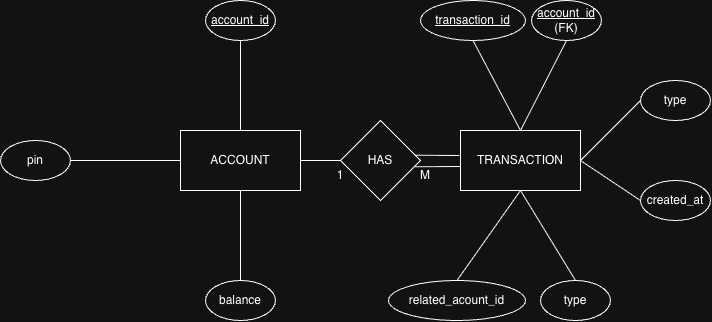

The diagram above was exported from draw.io. Its source (the exported page's mxGraphModel, read from the mxfile embedded in the PNG):
<mxGraphModel dx="788" dy="537" grid="1" gridSize="10" guides="1" tooltips="1" connect="1" arrows="1" fold="1" page="1" pageScale="1" pageWidth="850" pageHeight="1100" math="0" shadow="0">
  <root>
    <mxCell id="0" />
    <mxCell id="1" parent="0" />
    <mxCell id="sjvfNP1v3GhGHUSGY8n4-1" value="ACCOUNT" style="rounded=0;whiteSpace=wrap;html=1;" vertex="1" parent="1">
      <mxGeometry x="180" y="290" width="120" height="60" as="geometry" />
    </mxCell>
    <mxCell id="sjvfNP1v3GhGHUSGY8n4-2" value="HAS" style="rhombus;whiteSpace=wrap;html=1;" vertex="1" parent="1">
      <mxGeometry x="340" y="280" width="80" height="80" as="geometry" />
    </mxCell>
    <mxCell id="sjvfNP1v3GhGHUSGY8n4-3" value="TRANSACTION" style="rounded=0;whiteSpace=wrap;html=1;" vertex="1" parent="1">
      <mxGeometry x="460" y="290" width="120" height="60" as="geometry" />
    </mxCell>
    <mxCell id="sjvfNP1v3GhGHUSGY8n4-4" value="&lt;u&gt;account_id&lt;/u&gt;" style="ellipse;whiteSpace=wrap;html=1;" vertex="1" parent="1">
      <mxGeometry x="205" y="160" width="70" height="40" as="geometry" />
    </mxCell>
    <mxCell id="sjvfNP1v3GhGHUSGY8n4-6" value="" style="endArrow=none;html=1;rounded=0;entryX=0.5;entryY=1;entryDx=0;entryDy=0;" edge="1" parent="1" target="sjvfNP1v3GhGHUSGY8n4-4">
      <mxGeometry width="50" height="50" relative="1" as="geometry">
        <mxPoint x="240" y="290" as="sourcePoint" />
        <mxPoint x="290" y="310" as="targetPoint" />
      </mxGeometry>
    </mxCell>
    <mxCell id="sjvfNP1v3GhGHUSGY8n4-7" value="pin" style="ellipse;whiteSpace=wrap;html=1;" vertex="1" parent="1">
      <mxGeometry y="300" width="70" height="40" as="geometry" />
    </mxCell>
    <mxCell id="sjvfNP1v3GhGHUSGY8n4-8" value="balance" style="ellipse;whiteSpace=wrap;html=1;" vertex="1" parent="1">
      <mxGeometry x="205" y="440" width="70" height="40" as="geometry" />
    </mxCell>
    <mxCell id="sjvfNP1v3GhGHUSGY8n4-9" value="" style="endArrow=none;html=1;rounded=0;entryX=0;entryY=0.5;entryDx=0;entryDy=0;exitX=1;exitY=0.5;exitDx=0;exitDy=0;" edge="1" parent="1" source="sjvfNP1v3GhGHUSGY8n4-7" target="sjvfNP1v3GhGHUSGY8n4-1">
      <mxGeometry width="50" height="50" relative="1" as="geometry">
        <mxPoint x="90" y="410" as="sourcePoint" />
        <mxPoint x="140" y="360" as="targetPoint" />
      </mxGeometry>
    </mxCell>
    <mxCell id="sjvfNP1v3GhGHUSGY8n4-11" value="" style="endArrow=none;html=1;rounded=0;entryX=0.5;entryY=0;entryDx=0;entryDy=0;exitX=0.5;exitY=1;exitDx=0;exitDy=0;" edge="1" parent="1" source="sjvfNP1v3GhGHUSGY8n4-1" target="sjvfNP1v3GhGHUSGY8n4-8">
      <mxGeometry width="50" height="50" relative="1" as="geometry">
        <mxPoint x="190" y="420" as="sourcePoint" />
        <mxPoint x="300" y="420" as="targetPoint" />
      </mxGeometry>
    </mxCell>
    <mxCell id="sjvfNP1v3GhGHUSGY8n4-12" value="" style="endArrow=none;html=1;rounded=0;entryX=0;entryY=0.5;entryDx=0;entryDy=0;" edge="1" parent="1" target="sjvfNP1v3GhGHUSGY8n4-2">
      <mxGeometry width="50" height="50" relative="1" as="geometry">
        <mxPoint x="300" y="320" as="sourcePoint" />
        <mxPoint x="350" y="270" as="targetPoint" />
      </mxGeometry>
    </mxCell>
    <mxCell id="sjvfNP1v3GhGHUSGY8n4-13" value="&lt;u&gt;transaction_id&lt;/u&gt;" style="ellipse;whiteSpace=wrap;html=1;" vertex="1" parent="1">
      <mxGeometry x="420" y="160" width="105" height="40" as="geometry" />
    </mxCell>
    <mxCell id="sjvfNP1v3GhGHUSGY8n4-14" value="&lt;u&gt;account_id&lt;/u&gt;&lt;div&gt;(FK)&lt;/div&gt;" style="ellipse;whiteSpace=wrap;html=1;" vertex="1" parent="1">
      <mxGeometry x="531" y="160" width="70" height="40" as="geometry" />
    </mxCell>
    <mxCell id="sjvfNP1v3GhGHUSGY8n4-15" value="" style="endArrow=none;html=1;rounded=0;exitX=0.5;exitY=1;exitDx=0;exitDy=0;entryX=0.5;entryY=0;entryDx=0;entryDy=0;" edge="1" parent="1" source="sjvfNP1v3GhGHUSGY8n4-13" target="sjvfNP1v3GhGHUSGY8n4-3">
      <mxGeometry width="50" height="50" relative="1" as="geometry">
        <mxPoint x="480" y="390" as="sourcePoint" />
        <mxPoint x="530" y="340" as="targetPoint" />
      </mxGeometry>
    </mxCell>
    <mxCell id="sjvfNP1v3GhGHUSGY8n4-16" value="" style="endArrow=none;html=1;rounded=0;exitX=0.5;exitY=1;exitDx=0;exitDy=0;entryX=0.5;entryY=0;entryDx=0;entryDy=0;" edge="1" parent="1" source="sjvfNP1v3GhGHUSGY8n4-14" target="sjvfNP1v3GhGHUSGY8n4-3">
      <mxGeometry width="50" height="50" relative="1" as="geometry">
        <mxPoint x="510" y="240" as="sourcePoint" />
        <mxPoint x="545" y="332" as="targetPoint" />
      </mxGeometry>
    </mxCell>
    <mxCell id="sjvfNP1v3GhGHUSGY8n4-18" value="type" style="ellipse;whiteSpace=wrap;html=1;" vertex="1" parent="1">
      <mxGeometry x="640" y="240" width="70" height="40" as="geometry" />
    </mxCell>
    <mxCell id="sjvfNP1v3GhGHUSGY8n4-19" value="" style="endArrow=none;html=1;rounded=0;entryX=0;entryY=0.5;entryDx=0;entryDy=0;exitX=1;exitY=0.5;exitDx=0;exitDy=0;" edge="1" parent="1" source="sjvfNP1v3GhGHUSGY8n4-3" target="sjvfNP1v3GhGHUSGY8n4-18">
      <mxGeometry width="50" height="50" relative="1" as="geometry">
        <mxPoint x="430" y="390" as="sourcePoint" />
        <mxPoint x="480" y="340" as="targetPoint" />
      </mxGeometry>
    </mxCell>
    <mxCell id="sjvfNP1v3GhGHUSGY8n4-20" value="created_at" style="ellipse;whiteSpace=wrap;html=1;" vertex="1" parent="1">
      <mxGeometry x="640" y="340" width="70" height="40" as="geometry" />
    </mxCell>
    <mxCell id="sjvfNP1v3GhGHUSGY8n4-21" value="" style="endArrow=none;html=1;rounded=0;exitX=0;exitY=0.5;exitDx=0;exitDy=0;entryX=1;entryY=0.5;entryDx=0;entryDy=0;" edge="1" parent="1" source="sjvfNP1v3GhGHUSGY8n4-20" target="sjvfNP1v3GhGHUSGY8n4-3">
      <mxGeometry width="50" height="50" relative="1" as="geometry">
        <mxPoint x="430" y="390" as="sourcePoint" />
        <mxPoint x="537" y="348" as="targetPoint" />
      </mxGeometry>
    </mxCell>
    <mxCell id="sjvfNP1v3GhGHUSGY8n4-22" value="related_acount_id" style="ellipse;whiteSpace=wrap;html=1;" vertex="1" parent="1">
      <mxGeometry x="388" y="440" width="137" height="40" as="geometry" />
    </mxCell>
    <mxCell id="sjvfNP1v3GhGHUSGY8n4-23" value="type" style="ellipse;whiteSpace=wrap;html=1;" vertex="1" parent="1">
      <mxGeometry x="540" y="440" width="70" height="40" as="geometry" />
    </mxCell>
    <mxCell id="sjvfNP1v3GhGHUSGY8n4-24" value="" style="endArrow=none;html=1;rounded=0;entryX=0.5;entryY=1;entryDx=0;entryDy=0;exitX=0.5;exitY=0;exitDx=0;exitDy=0;" edge="1" parent="1" source="sjvfNP1v3GhGHUSGY8n4-22" target="sjvfNP1v3GhGHUSGY8n4-3">
      <mxGeometry width="50" height="50" relative="1" as="geometry">
        <mxPoint x="420" y="430" as="sourcePoint" />
        <mxPoint x="470" y="380" as="targetPoint" />
      </mxGeometry>
    </mxCell>
    <mxCell id="sjvfNP1v3GhGHUSGY8n4-25" value="" style="endArrow=none;html=1;rounded=0;exitX=0.5;exitY=0;exitDx=0;exitDy=0;" edge="1" parent="1" source="sjvfNP1v3GhGHUSGY8n4-23">
      <mxGeometry width="50" height="50" relative="1" as="geometry">
        <mxPoint x="520" y="480" as="sourcePoint" />
        <mxPoint x="520" y="350" as="targetPoint" />
      </mxGeometry>
    </mxCell>
    <mxCell id="sjvfNP1v3GhGHUSGY8n4-26" value="" style="endArrow=none;html=1;rounded=0;exitX=0.93;exitY=0.434;exitDx=0;exitDy=0;exitPerimeter=0;entryX=-0.009;entryY=0.417;entryDx=0;entryDy=0;entryPerimeter=0;" edge="1" parent="1" source="sjvfNP1v3GhGHUSGY8n4-2" target="sjvfNP1v3GhGHUSGY8n4-3">
      <mxGeometry width="50" height="50" relative="1" as="geometry">
        <mxPoint x="430" y="310" as="sourcePoint" />
        <mxPoint x="450" y="310" as="targetPoint" />
      </mxGeometry>
    </mxCell>
    <mxCell id="sjvfNP1v3GhGHUSGY8n4-27" value="" style="endArrow=none;html=1;rounded=0;exitX=0.936;exitY=0.578;exitDx=0;exitDy=0;exitPerimeter=0;entryX=0.001;entryY=0.6;entryDx=0;entryDy=0;entryPerimeter=0;" edge="1" parent="1" source="sjvfNP1v3GhGHUSGY8n4-2" target="sjvfNP1v3GhGHUSGY8n4-3">
      <mxGeometry width="50" height="50" relative="1" as="geometry">
        <mxPoint x="409" y="330" as="sourcePoint" />
        <mxPoint x="460" y="331" as="targetPoint" />
      </mxGeometry>
    </mxCell>
    <mxCell id="sjvfNP1v3GhGHUSGY8n4-28" value="M" style="text;html=1;whiteSpace=wrap;strokeColor=none;fillColor=none;align=center;verticalAlign=middle;rounded=0;" vertex="1" parent="1">
      <mxGeometry x="395" y="320" width="60" height="30" as="geometry" />
    </mxCell>
    <mxCell id="sjvfNP1v3GhGHUSGY8n4-29" value="1" style="text;html=1;whiteSpace=wrap;strokeColor=none;fillColor=none;align=center;verticalAlign=middle;rounded=0;" vertex="1" parent="1">
      <mxGeometry x="310" y="320" width="60" height="30" as="geometry" />
    </mxCell>
  </root>
</mxGraphModel>